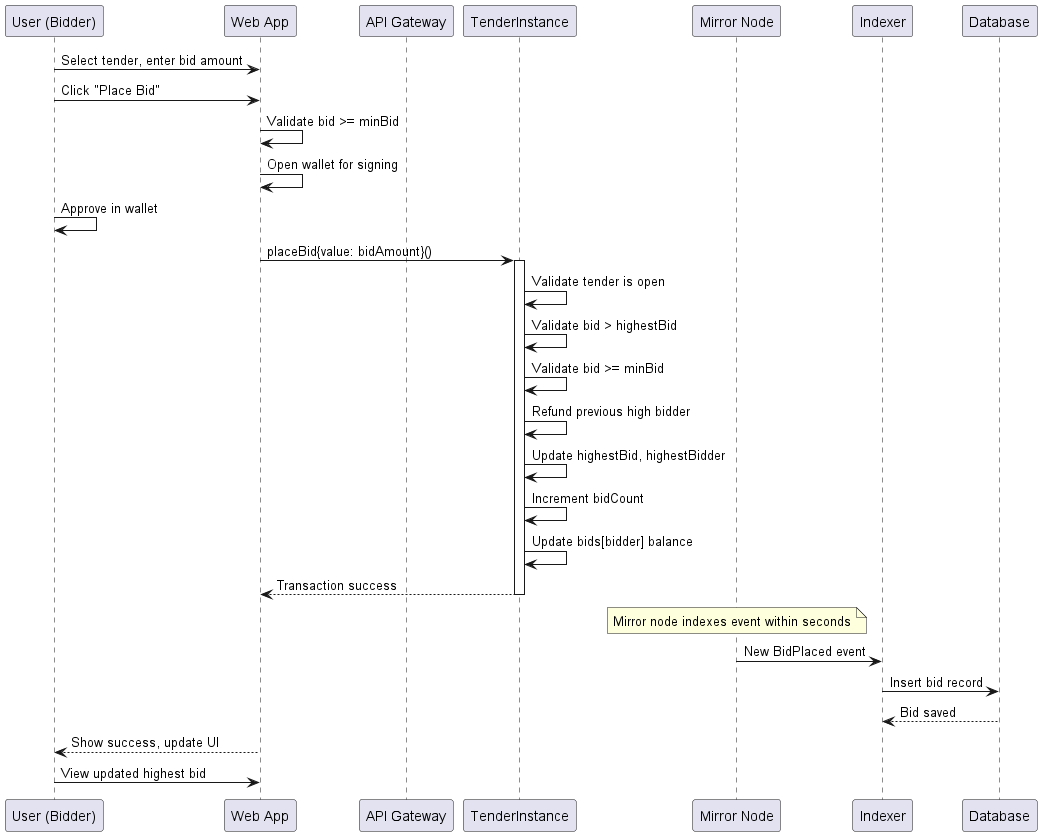

The diagram above was rendered by PlantUML. Its source (embedded in the PNG):
@startuml PLACE-BID-FLOW
participant "User (Bidder)" as user
participant "Web App" as web
participant "API Gateway" as api
participant "TenderInstance" as contract
participant "Mirror Node" as mirror
participant "Indexer" as indexer
participant "Database" as db

user -> web: Select tender, enter bid amount
user -> web: Click "Place Bid"

web -> web: Validate bid >= minBid

web -> web: Open wallet for signing
user -> user: Approve in wallet
web -> contract: placeBid{value: bidAmount}()
activate contract

contract -> contract: Validate tender is open
contract -> contract: Validate bid > highestBid
contract -> contract: Validate bid >= minBid
contract -> contract: Refund previous high bidder

contract -> contract: Update highestBid, highestBidder
contract -> contract: Increment bidCount
contract -> contract: Update bids[bidder] balance

contract --> web: Transaction success
deactivate contract

note over mirror: Mirror node indexes event within seconds
mirror -> indexer: New BidPlaced event
indexer -> db: Insert bid record
db --> indexer: Bid saved

web --> user: Show success, update UI
user -> web: View updated highest bid

@enduml